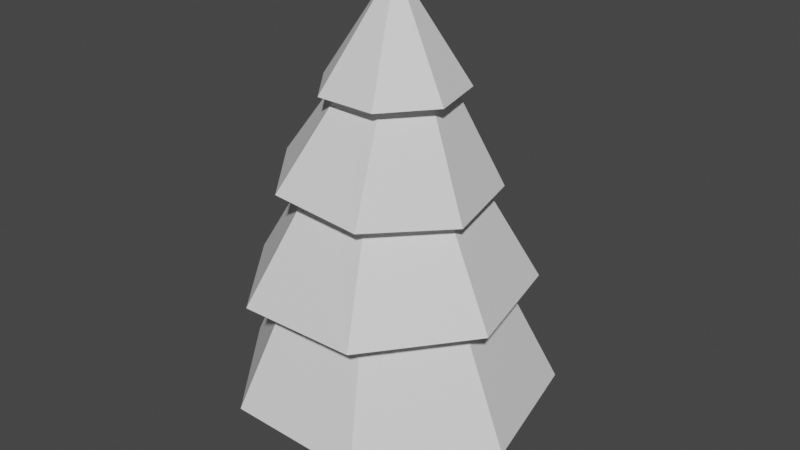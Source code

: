 # Source: Tree1.blend  (saved by Blender 2.93.21; exported with 4.5.12 LTS)
import bpy
from mathutils import Matrix  # noqa: F401  (used for matrix-valued properties, if any)

bpy.ops.wm.read_factory_settings(use_empty=True)
scene = bpy.context.scene
scene.name = 'Scene'

# ---- collections
col_collection = bpy.data.collections.new('Collection'); scene.collection.children.link(col_collection)

# ---- materials (node trees are filled in below, after node groups)
mat_trunk = bpy.data.materials.new('Trunk')
mat_trunk.use_transparent_shadow = False
mat_tree = bpy.data.materials.new('Tree')
mat_tree.use_transparent_shadow = False

# ---- material node trees
mat_trunk.use_nodes = True; mat_trunk.node_tree.nodes.clear()
_N = mat_trunk.node_tree.nodes; _L = mat_trunk.node_tree.links
n0 = _N.new('ShaderNodeBsdfPrincipled'); n0.name = 'Principled BSDF'; n0.location = (10, 300)
n0.distribution = 'GGX'
n0.subsurface_method = 'BURLEY'
n0.inputs[3].default_value = 1.45
n0.inputs[27].default_value = (0.0, 0.0, 0.0, 1.0)
n0.inputs[28].default_value = 1.0
n1 = _N.new('ShaderNodeOutputMaterial'); n1.name = 'Material Output'; n1.location = (300, 300)
_L.new(n0.outputs[0], n1.inputs[0])
n1.is_active_output = True
mat_tree.use_nodes = True; mat_tree.node_tree.nodes.clear()
_N = mat_tree.node_tree.nodes; _L = mat_tree.node_tree.links
n0 = _N.new('ShaderNodeBsdfPrincipled'); n0.name = 'Principled BSDF'; n0.location = (10, 300)
n0.distribution = 'GGX'
n0.subsurface_method = 'BURLEY'
n0.inputs[3].default_value = 1.45
n0.inputs[27].default_value = (0.0, 0.0, 0.0, 1.0)
n0.inputs[28].default_value = 1.0
n1 = _N.new('ShaderNodeOutputMaterial'); n1.name = 'Material Output'; n1.location = (300, 300)
_L.new(n0.outputs[0], n1.inputs[0])
n1.is_active_output = True

# ---- world
world_world = bpy.data.worlds.new('World'); scene.world = world_world
world_world.use_nodes = True; world_world.node_tree.nodes.clear()
_N = world_world.node_tree.nodes; _L = world_world.node_tree.links
n0 = _N.new('ShaderNodeOutputWorld'); n0.name = 'World Output'; n0.location = (300, 300)
n1 = _N.new('ShaderNodeBackground'); n1.name = 'Background'; n1.location = (10, 300)
n1.inputs[0].default_value = (0.05088, 0.05088, 0.05088, 1.0)
_L.new(n1.outputs[0], n0.inputs[0])
n0.is_active_output = True
world_world.color = (0.05088, 0.05088, 0.05088)
world_world.use_sun_shadow = False
world_world.sun_shadow_jitter_overblur = 0.0

# ---- meshes
me_cylinder = bpy.data.meshes.new('Cylinder')
me_cylinder.from_pydata([(9.082e-09, 0.219, -0.02758), (9.082e-09, 0.219, 0.4104), (0.1712, 0.1365, -0.02758), (0.1712, 0.1365, 0.4104), (0.2135, -0.04873, -0.02758), (0.2135, -0.04873, 0.4104), (0.09502, -0.1973, -0.02758), (0.09502, -0.1973, 0.4104), (-0.09502, -0.1973, -0.02758), (-0.09502, -0.1973, 0.4104), (-0.2135, -0.04873, -0.02758), (-0.2135, -0.04873, 0.4104), (-0.1712, 0.1365, -0.02758), (-0.1712, 0.1365, 0.4104), (-0.02638, 0.201, 1.234), (-0.01055, 0.5181, 0.6668), (0.002638, 0.5976, 0.2579), (-0.01055, 0.3645, 0.7219), (0.4697, 0.3726, 0.246), (0.2785, 0.2253, 0.7219), (0.5851, -0.133, 0.2431), (0.3499, -0.08755, 0.7219), (0.2619, -0.5385, 0.2513), (0.1499, -0.3384, 0.7219), (-0.2566, -0.5385, 0.2646), (-0.171, -0.3384, 0.7219), (-0.5798, -0.133, 0.2728), (-0.371, -0.08755, 0.7219), (-0.4645, 0.3726, 0.2699), (-0.2996, 0.2253, 0.7219), (0.4048, 0.318, 0.6729), (0.1222, 0.1293, 1.243), (0.5073, -0.1314, 0.6744), (0.1589, -0.03183, 1.245), (0.2199, -0.4918, 0.6702), (0.0561, -0.161, 1.239), (-0.241, -0.4918, 0.6633), (-0.1088, -0.161, 1.228), (-0.5284, -0.1314, 0.6591), (-0.2117, -0.03183, 1.222), (-0.4259, 0.318, 0.6606), (-0.175, 0.1293, 1.224), (0.009875, 0.1519, 1.473), (-0.02043, 0.3919, 1.045), (0.293, 0.2405, 1.018), (0.1225, 0.09758, 1.469), (0.3704, -0.09981, 1.012), (0.1504, -0.02442, 1.468), (0.1535, -0.3727, 1.03), (0.0724, -0.1223, 1.471), (-0.1943, -0.3727, 1.059), (-0.05265, -0.1223, 1.475), (-0.4112, -0.09981, 1.077), (-0.1306, -0.02442, 1.478), (-0.3338, 0.2405, 1.071), (-0.1028, 0.09758, 1.477), (0.004616, 0.03596, 1.736), (0.003296, 0.2554, 1.383), (0.2086, 0.1565, 1.382), (0.02916, 0.02413, 1.735), (0.2593, -0.06562, 1.381), (0.03522, -0.002441, 1.735), (0.1172, -0.2438, 1.382), (0.01824, -0.02375, 1.736), (-0.1106, -0.2438, 1.383), (-0.009003, -0.02375, 1.737), (-0.2527, -0.06562, 1.384), (-0.02599, -0.002441, 1.737), (-0.202, 0.1565, 1.384), (-0.01992, 0.02413, 1.737)], [], [(0, 1, 3, 2), (2, 3, 5, 4), (4, 5, 7, 6), (6, 7, 9, 8), (8, 9, 11, 10), (48, 49, 51, 50), (10, 11, 13, 12), (12, 13, 1, 0), (31, 14, 41, 39, 37, 35, 33), (16, 17, 19, 18), (43, 44, 46, 48, 50, 52, 54), (36, 37, 39, 38), (18, 19, 21, 20), (45, 42, 55, 53, 51, 49, 47), (34, 35, 37, 36), (20, 21, 23, 22), (15, 30, 32, 34, 36, 38, 40), (32, 33, 35, 34), (22, 23, 25, 24), (40, 41, 14, 15), (30, 31, 33, 32), (24, 25, 27, 26), (19, 17, 29, 27, 25, 23, 21), (15, 14, 31, 30), (26, 27, 29, 28), (50, 51, 53, 52), (38, 39, 41, 40), (28, 29, 17, 16), (16, 18, 20, 22, 24, 26, 28), (46, 47, 49, 48), (54, 55, 42, 43), (44, 45, 47, 46), (43, 42, 45, 44), (52, 53, 55, 54), (62, 63, 65, 64), (57, 58, 60, 62, 64, 66, 68), (59, 56, 69, 67, 65, 63, 61), (64, 65, 67, 66), (60, 61, 63, 62), (68, 69, 56, 57), (58, 59, 61, 60), (57, 56, 59, 58), (66, 67, 69, 68)])
me_cylinder.polygons.foreach_set('material_index', [0, 0, 0, 0, 0, 1, 0, 0, 1, 1, 1, 1, 1, 1, 1, 1, 1, 1, 1, 1, 1, 1, 1, 1, 1, 1, 1, 1, 1, 1, 1, 1, 1, 1, 1, 1, 1, 1, 1, 1, 1, 1, 1])
_uv = me_cylinder.uv_layers.new(name='UVMap')
_uv.uv.foreach_set('vector', [1.0, 0.5, 1.0, 1.0, 0.8571, 1.0, 0.8571, 0.5, 0.8571, 0.5, 0.8571, 1.0, 0.7143, 1.0, 0.7143, 0.5, 0.7143, 0.5, 0.7143, 1.0, 0.5714, 1.0, 0.5714, 0.5, 0.5714, 0.5, 0.5714, 1.0, 0.4286, 1.0, 0.4286, 0.5, 0.4286, 0.5, 0.4286, 1.0, 0.2857, 1.0, 0.2857, 0.5, 0.5714, 0.5, 0.5714, 1.0, 0.4286, 1.0, 0.4286, 0.5, 0.2857, 0.5, 0.2857, 1.0, 0.1429, 1.0, 0.1429, 0.5, 0.1429, 0.5, 0.1429, 1.0, 2.98e-08, 1.0, 2.98e-08, 0.5, 0.4376, 0.3996, 0.25, 0.49, 0.06236, 0.3996, 0.01602, 0.1966, 0.1459, 0.03377, 0.3541, 0.03377, 0.484, 0.1966, 1.0, 0.5, 1.0, 1.0, 0.8571, 1.0, 0.8571, 0.5, 0.75, 0.49, 0.9376, 0.3996, 0.984, 0.1966, 0.8541, 0.03377, 0.6459, 0.03377, 0.516, 0.1966, 0.5624, 0.3996, 0.4286, 0.5, 0.4286, 1.0, 0.2857, 1.0, 0.2857, 0.5, 0.8571, 0.5, 0.8571, 1.0, 0.7143, 1.0, 0.7143, 0.5, 0.4376, 0.3996, 0.25, 0.49, 0.06236, 0.3996, 0.01602, 0.1966, 0.1459, 0.03377, 0.3541, 0.03377, 0.484, 0.1966, 0.5714, 0.5, 0.5714, 1.0, 0.4286, 1.0, 0.4286, 0.5, 0.7143, 0.5, 0.7143, 1.0, 0.5714, 1.0, 0.5714, 0.5, 0.75, 0.49, 0.9376, 0.3996, 0.984, 0.1966, 0.8541, 0.03377, 0.6459, 0.03377, 0.516, 0.1966, 0.5624, 0.3996, 0.7143, 0.5, 0.7143, 1.0, 0.5714, 1.0, 0.5714, 0.5, 0.5714, 0.5, 0.5714, 1.0, 0.4286, 1.0, 0.4286, 0.5, 0.1429, 0.5, 0.1429, 1.0, 2.98e-08, 1.0, 2.98e-08, 0.5, 0.8571, 0.5, 0.8571, 1.0, 0.7143, 1.0, 0.7143, 0.5, 0.4286, 0.5, 0.4286, 1.0, 0.2857, 1.0, 0.2857, 0.5, 0.4376, 0.3996, 0.25, 0.49, 0.06236, 0.3996, 0.01602, 0.1966, 0.1459, 0.03377, 0.3541, 0.03377, 0.484, 0.1966, 1.0, 0.5, 1.0, 1.0, 0.8571, 1.0, 0.8571, 0.5, 0.2857, 0.5, 0.2857, 1.0, 0.1429, 1.0, 0.1429, 0.5, 0.4286, 0.5, 0.4286, 1.0, 0.2857, 1.0, 0.2857, 0.5, 0.2857, 0.5, 0.2857, 1.0, 0.1429, 1.0, 0.1429, 0.5, 0.1429, 0.5, 0.1429, 1.0, 2.98e-08, 1.0, 2.98e-08, 0.5, 0.75, 0.49, 0.9376, 0.3996, 0.984, 0.1966, 0.8541, 0.03377, 0.6459, 0.03377, 0.516, 0.1966, 0.5624, 0.3996, 0.7143, 0.5, 0.7143, 1.0, 0.5714, 1.0, 0.5714, 0.5, 0.1429, 0.5, 0.1429, 1.0, 2.98e-08, 1.0, 2.98e-08, 0.5, 0.8571, 0.5, 0.8571, 1.0, 0.7143, 1.0, 0.7143, 0.5, 1.0, 0.5, 1.0, 1.0, 0.8571, 1.0, 0.8571, 0.5, 0.2857, 0.5, 0.2857, 1.0, 0.1429, 1.0, 0.1429, 0.5, 0.5714, 0.5, 0.5714, 1.0, 0.4286, 1.0, 0.4286, 0.5, 0.75, 0.49, 0.9376, 0.3996, 0.984, 0.1966, 0.8541, 0.03377, 0.6459, 0.03377, 0.516, 0.1966, 0.5624, 0.3996, 0.4376, 0.3996, 0.25, 0.49, 0.06236, 0.3996, 0.01602, 0.1966, 0.1459, 0.03377, 0.3541, 0.03377, 0.484, 0.1966, 0.4286, 0.5, 0.4286, 1.0, 0.2857, 1.0, 0.2857, 0.5, 0.7143, 0.5, 0.7143, 1.0, 0.5714, 1.0, 0.5714, 0.5, 0.1429, 0.5, 0.1429, 1.0, 2.98e-08, 1.0, 2.98e-08, 0.5, 0.8571, 0.5, 0.8571, 1.0, 0.7143, 1.0, 0.7143, 0.5, 1.0, 0.5, 1.0, 1.0, 0.8571, 1.0, 0.8571, 0.5, 0.2857, 0.5, 0.2857, 1.0, 0.1429, 1.0, 0.1429, 0.5])
me_cylinder.materials.append(mat_trunk)
me_cylinder.materials.append(mat_tree)
me_cylinder.use_remesh_fix_poles = True
me_cylinder.use_remesh_preserve_attributes = False
me_cylinder.update()

# ---- objects
ob_cylinder = bpy.data.objects.new('Cylinder', me_cylinder)

# ---- transforms, parenting, visibility, modifiers, constraints
ob_cylinder.location = (0.0, 0.0, 0.0)

# ---- collection membership
col_collection.objects.link(ob_cylinder)

# ---- scene / render settings (as saved in the file)
scene.frame_start = 1; scene.frame_end = 250; scene.frame_set(1)
scene.render.engine = 'BLENDER_EEVEE_NEXT'
scene.cycles.use_denoising = False
scene.cycles.samples = 128
scene.cycles.sampling_pattern = 'TABULATED_SOBOL'
scene.cycles.use_adaptive_sampling = False
scene.cycles.use_light_tree = False
scene.view_settings.view_transform = 'Filmic'
bpy.context.view_layer.update()

# ---- added for rendering (the .blend has no active camera and no usable light): camera, sun
cam_auto = bpy.data.cameras.new('AutoCamera')
cam_auto.lens = 50.0
cam_auto.sensor_width = 36.0
cam_auto.clip_end = 1000.0
ob_auto_camera = bpy.data.objects.new('AutoCamera', cam_auto)
scene.collection.objects.link(ob_auto_camera)
ob_auto_camera.location = (2.2236, -2.63557, 2.63158)
ob_auto_camera.rotation_euler = (1.09748, -7.21219e-08, 0.694738)
scene.camera = ob_auto_camera
light_auto_sun = bpy.data.lights.new('AutoSun', 'SUN')
light_auto_sun.energy = 3.0
light_auto_sun.angle = 0.0523599
ob_auto_sun = bpy.data.objects.new('AutoSun', light_auto_sun)
scene.collection.objects.link(ob_auto_sun)
ob_auto_sun.rotation_euler = (0.872665, 0.174533, 0.523599)
bpy.context.view_layer.update()
